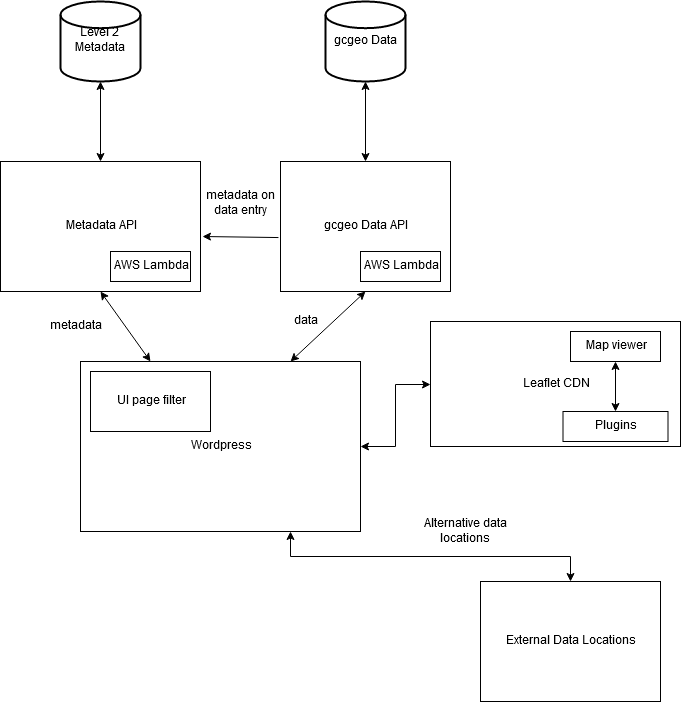

The diagram above was exported from draw.io. Its source (the exported page's mxGraphModel, read from the mxfile embedded in the PNG):
<mxGraphModel dx="1422" dy="769" grid="1" gridSize="10" guides="1" tooltips="1" connect="1" arrows="1" fold="1" page="1" pageScale="1" pageWidth="850" pageHeight="1100" math="0" shadow="0">
  <root>
    <mxCell id="0" />
    <mxCell id="1" parent="0" />
    <mxCell id="RGqUDNtwEyzK0TF-1xym-1" value="Level 2 Metadata" style="strokeWidth=2;html=1;shape=mxgraph.flowchart.database;whiteSpace=wrap;" parent="1" vertex="1">
      <mxGeometry x="120" y="40" width="80" height="80" as="geometry" />
    </mxCell>
    <mxCell id="RGqUDNtwEyzK0TF-1xym-2" value="gcgeo Data" style="strokeWidth=2;html=1;shape=mxgraph.flowchart.database;whiteSpace=wrap;" parent="1" vertex="1">
      <mxGeometry x="385" y="40" width="80" height="80" as="geometry" />
    </mxCell>
    <mxCell id="RGqUDNtwEyzK0TF-1xym-3" value="Metadata API" style="rounded=0;whiteSpace=wrap;html=1;" parent="1" vertex="1">
      <mxGeometry x="60" y="200" width="200" height="130" as="geometry" />
    </mxCell>
    <mxCell id="RGqUDNtwEyzK0TF-1xym-4" value="gcgeo Data API" style="rounded=0;whiteSpace=wrap;html=1;" parent="1" vertex="1">
      <mxGeometry x="340" y="200" width="170" height="130" as="geometry" />
    </mxCell>
    <mxCell id="RGqUDNtwEyzK0TF-1xym-20" style="edgeStyle=orthogonalEdgeStyle;rounded=0;orthogonalLoop=1;jettySize=auto;html=1;exitX=0.75;exitY=1;exitDx=0;exitDy=0;entryX=0.5;entryY=0;entryDx=0;entryDy=0;startArrow=classic;startFill=1;" parent="1" source="RGqUDNtwEyzK0TF-1xym-5" target="RGqUDNtwEyzK0TF-1xym-19" edge="1">
      <mxGeometry relative="1" as="geometry" />
    </mxCell>
    <mxCell id="RGqUDNtwEyzK0TF-1xym-22" style="edgeStyle=orthogonalEdgeStyle;rounded=0;orthogonalLoop=1;jettySize=auto;html=1;exitX=1;exitY=0.5;exitDx=0;exitDy=0;startArrow=classic;startFill=1;" parent="1" source="RGqUDNtwEyzK0TF-1xym-5" target="RGqUDNtwEyzK0TF-1xym-21" edge="1">
      <mxGeometry relative="1" as="geometry" />
    </mxCell>
    <mxCell id="RGqUDNtwEyzK0TF-1xym-5" value="Wordpress" style="rounded=0;whiteSpace=wrap;html=1;" parent="1" vertex="1">
      <mxGeometry x="140" y="400" width="280" height="170" as="geometry" />
    </mxCell>
    <mxCell id="RGqUDNtwEyzK0TF-1xym-6" value="" style="endArrow=classic;startArrow=classic;html=1;entryX=0.25;entryY=0;entryDx=0;entryDy=0;exitX=0.5;exitY=1;exitDx=0;exitDy=0;" parent="1" source="RGqUDNtwEyzK0TF-1xym-3" target="RGqUDNtwEyzK0TF-1xym-5" edge="1">
      <mxGeometry width="50" height="50" relative="1" as="geometry">
        <mxPoint x="90" y="640" as="sourcePoint" />
        <mxPoint x="140" y="590" as="targetPoint" />
      </mxGeometry>
    </mxCell>
    <mxCell id="RGqUDNtwEyzK0TF-1xym-7" value="" style="endArrow=classic;startArrow=classic;html=1;entryX=0.5;entryY=1;entryDx=0;entryDy=0;exitX=0.75;exitY=0;exitDx=0;exitDy=0;" parent="1" source="RGqUDNtwEyzK0TF-1xym-5" target="RGqUDNtwEyzK0TF-1xym-4" edge="1">
      <mxGeometry width="50" height="50" relative="1" as="geometry">
        <mxPoint x="290" y="380" as="sourcePoint" />
        <mxPoint x="340" y="330" as="targetPoint" />
      </mxGeometry>
    </mxCell>
    <mxCell id="RGqUDNtwEyzK0TF-1xym-8" value="" style="endArrow=classic;startArrow=classic;html=1;entryX=0.5;entryY=1;entryDx=0;entryDy=0;entryPerimeter=0;exitX=0.5;exitY=0;exitDx=0;exitDy=0;" parent="1" source="RGqUDNtwEyzK0TF-1xym-3" target="RGqUDNtwEyzK0TF-1xym-1" edge="1">
      <mxGeometry width="50" height="50" relative="1" as="geometry">
        <mxPoint x="90" y="200" as="sourcePoint" />
        <mxPoint x="140" y="150" as="targetPoint" />
      </mxGeometry>
    </mxCell>
    <mxCell id="RGqUDNtwEyzK0TF-1xym-9" value="" style="endArrow=classic;startArrow=classic;html=1;entryX=0.5;entryY=1;entryDx=0;entryDy=0;entryPerimeter=0;" parent="1" source="RGqUDNtwEyzK0TF-1xym-4" target="RGqUDNtwEyzK0TF-1xym-2" edge="1">
      <mxGeometry width="50" height="50" relative="1" as="geometry">
        <mxPoint x="400" y="200" as="sourcePoint" />
        <mxPoint x="450" y="150" as="targetPoint" />
      </mxGeometry>
    </mxCell>
    <mxCell id="RGqUDNtwEyzK0TF-1xym-12" value="UI page filter" style="rounded=0;whiteSpace=wrap;html=1;" parent="1" vertex="1">
      <mxGeometry x="150" y="410" width="120" height="60" as="geometry" />
    </mxCell>
    <mxCell id="RGqUDNtwEyzK0TF-1xym-13" value="AWS Lambda" style="rounded=0;whiteSpace=wrap;html=1;" parent="1" vertex="1">
      <mxGeometry x="170" y="290" width="80" height="30" as="geometry" />
    </mxCell>
    <mxCell id="RGqUDNtwEyzK0TF-1xym-17" value="AWS Lambda" style="rounded=0;whiteSpace=wrap;html=1;" parent="1" vertex="1">
      <mxGeometry x="420" y="290" width="80" height="30" as="geometry" />
    </mxCell>
    <mxCell id="RGqUDNtwEyzK0TF-1xym-19" value="External Data Locations" style="rounded=0;whiteSpace=wrap;html=1;" parent="1" vertex="1">
      <mxGeometry x="540" y="620" width="180" height="120" as="geometry" />
    </mxCell>
    <mxCell id="RGqUDNtwEyzK0TF-1xym-21" value="Leaflet CDN" style="rounded=0;whiteSpace=wrap;html=1;" parent="1" vertex="1">
      <mxGeometry x="490" y="360" width="250" height="125" as="geometry" />
    </mxCell>
    <mxCell id="RGqUDNtwEyzK0TF-1xym-30" style="edgeStyle=orthogonalEdgeStyle;rounded=0;orthogonalLoop=1;jettySize=auto;html=1;exitX=0.5;exitY=0;exitDx=0;exitDy=0;startArrow=classic;startFill=1;" parent="1" source="RGqUDNtwEyzK0TF-1xym-27" target="RGqUDNtwEyzK0TF-1xym-28" edge="1">
      <mxGeometry relative="1" as="geometry" />
    </mxCell>
    <mxCell id="RGqUDNtwEyzK0TF-1xym-27" value="Plugins" style="rounded=0;whiteSpace=wrap;html=1;" parent="1" vertex="1">
      <mxGeometry x="622.5" y="450" width="105" height="30" as="geometry" />
    </mxCell>
    <mxCell id="RGqUDNtwEyzK0TF-1xym-28" value="Map viewer" style="rounded=0;whiteSpace=wrap;html=1;" parent="1" vertex="1">
      <mxGeometry x="630" y="370" width="90" height="30" as="geometry" />
    </mxCell>
    <mxCell id="RGqUDNtwEyzK0TF-1xym-32" value="metadata" style="text;html=1;strokeColor=none;fillColor=none;align=center;verticalAlign=middle;whiteSpace=wrap;rounded=0;" parent="1" vertex="1">
      <mxGeometry x="100" y="330" width="70" height="70" as="geometry" />
    </mxCell>
    <mxCell id="RGqUDNtwEyzK0TF-1xym-36" value="data" style="text;html=1;strokeColor=none;fillColor=none;align=center;verticalAlign=middle;whiteSpace=wrap;rounded=0;" parent="1" vertex="1">
      <mxGeometry x="320" y="335" width="90" height="50" as="geometry" />
    </mxCell>
    <mxCell id="RGqUDNtwEyzK0TF-1xym-37" value="Alternative data locations" style="text;html=1;strokeColor=none;fillColor=none;align=center;verticalAlign=middle;whiteSpace=wrap;rounded=0;" parent="1" vertex="1">
      <mxGeometry x="470" y="550" width="110" height="40" as="geometry" />
    </mxCell>
    <mxCell id="RGqUDNtwEyzK0TF-1xym-43" value="" style="endArrow=classic;html=1;exitX=-0.012;exitY=0.585;exitDx=0;exitDy=0;exitPerimeter=0;entryX=1.01;entryY=0.577;entryDx=0;entryDy=0;entryPerimeter=0;" parent="1" source="RGqUDNtwEyzK0TF-1xym-4" target="RGqUDNtwEyzK0TF-1xym-3" edge="1">
      <mxGeometry width="50" height="50" relative="1" as="geometry">
        <mxPoint x="270" y="290" as="sourcePoint" />
        <mxPoint x="320" y="240" as="targetPoint" />
      </mxGeometry>
    </mxCell>
    <mxCell id="RGqUDNtwEyzK0TF-1xym-45" value="metadata on data entry" style="text;html=1;strokeColor=none;fillColor=none;align=center;verticalAlign=middle;whiteSpace=wrap;rounded=0;" parent="1" vertex="1">
      <mxGeometry x="260" y="210" width="80" height="65" as="geometry" />
    </mxCell>
  </root>
</mxGraphModel>